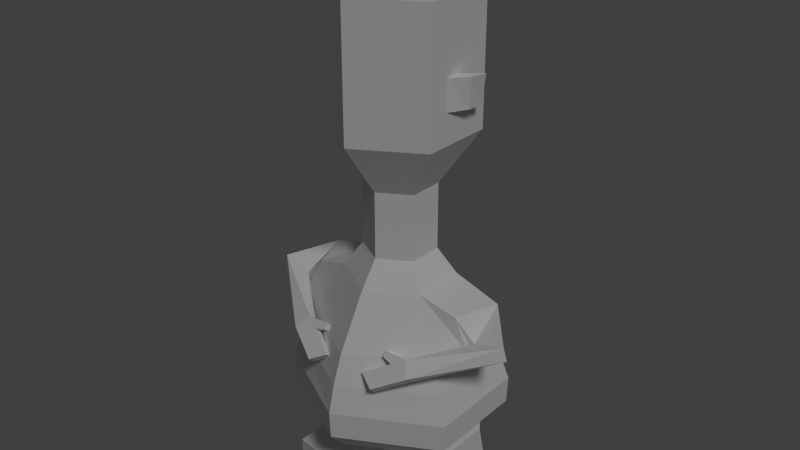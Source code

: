 # Source: ancientIdolBlend.blend  (saved by Blender 2.78.0; exported with 4.5.12 LTS)
import bpy
from mathutils import Matrix  # noqa: F401  (used for matrix-valued properties, if any)

bpy.ops.wm.read_factory_settings(use_empty=True)
scene = bpy.context.scene
scene.name = 'Scene'

# ---- collections
col_collection_1 = bpy.data.collections.new('Collection 1'); scene.collection.children.link(col_collection_1)

# ---- materials (node trees are filled in below, after node groups)
mat_material = bpy.data.materials.new('Material')
mat_material.alpha_threshold = 0.0
mat_material.use_transparent_shadow = False
mat_material.roughness = 0.5

# ---- material node trees

# ---- world
world_world = bpy.data.worlds.new('World'); scene.world = world_world
world_world.color = (0.05088, 0.05088, 0.05088)
world_world.use_sun_shadow = False
world_world.sun_shadow_jitter_overblur = 0.0
world_world.cycles.sampling_method = 'NONE'
world_world.cycles.sample_map_resolution = 256

# ---- lights
light_point = bpy.data.lights.new('Point', 'SUN')
light_point.transmission_factor = 0.0
light_point.angle = 0.1993
light_point.energy = 1.0
light_point.shadow_buffer_clip_start = 0.5
light_point.shadow_soft_size = 0.1
light_point.shadow_cascade_max_distance = 1000.0

# ---- meshes
me_cylinder = bpy.data.meshes.new('Cylinder')
me_cylinder.from_pydata([(2.049, 1.183, 11.79), (2.049, 1.183, 15.94), (2.049, -1.183, 11.79), (2.049, -1.183, 15.94), (0.9832, 0.5677, 10.03), (0.9832, -0.5677, 10.03), (0.9832, 0.5677, 7.887), (0.9832, -0.5677, 7.887), (1.652, 0.9539, 17.13), (1.652, -0.9539, 17.13), (3.05, 1.651, 3.503), (3.05, -1.651, 3.503), (3.017, 1.632, 2.621), (3.017, -1.632, 2.621), (1.503, -0.8676, 7.073), (2.355, -1.36, 5.332), (2.355, 1.36, 5.332), (1.503, 0.8676, 7.073), (2.735, -1.535, 4.418), (2.735, 1.535, 4.418), (0.3547, 0.634, 1.274), (0.3547, -0.634, 1.274), (2.275, 1.313, 1.948), (2.275, -1.313, 1.948), (0.5357, 0.5192, 1.039), (0.5357, -0.5192, 1.039), (2.432, 1.075, 1.551), (2.432, -1.075, 1.551), (0.5779, 0.8531, 0.5778), (0.5779, -0.5192, 0.5778), (2.474, 1.263, 0.5778), (2.474, -1.075, 0.5778), (0.5779, 0.8531, -0.04807), (0.5779, -0.5192, -0.04807), (2.474, 1.263, -0.04807), (2.474, -1.075, -0.04807), (0.5779, -2.419, 0.5778), (2.474, -2.075, 0.5778), (0.5779, -2.419, -0.04807), (2.474, -2.075, -0.04807), (2.644, -0.7085, 6.682), (3.154, -0.7485, 5.723), (3.154, 0.7485, 5.723), (3.154, 0.7085, 6.682), (1.884, -2.059, 5.583), (1.874, -1.85, 5.419), (2.235, -2.18, 5.041), (2.225, -2.371, 5.226), (1.511, -2.235, 5.381), (1.501, -2.026, 5.217), (1.862, -2.356, 4.839), (1.852, -2.547, 5.024), (1.166, -2.046, 5.618), (1.149, -1.846, 5.444), (1.154, -2.178, 5.467), (1.137, -1.977, 5.294), (0.7142, -2.612, 4.949), (0.7046, -2.403, 4.785), (1.24, -2.65, 4.502), (1.23, -2.841, 4.686), (2.049, 0.02403, 12.78), (2.049, -0.5303, 12.78), (2.049, -0.5303, 13.75), (2.049, 0.02403, 13.75), (2.42, 0.5779, 12.79), (2.396, 0.0715, 12.79), (2.456, 0.00339, 13.74), (2.573, 0.5098, 13.74), (4.426, -0.5827, 5.865), (3.399, -0.6368, 5.598), (4.301, -0.5898, 6.274), (3.309, -0.6297, 6.015), (-2.049, 1.183, 11.79), (-2.049, 1.183, 15.94), (-2.049, -1.183, 11.79), (-2.049, -1.183, 15.94), (0.0, -2.366, 11.79), (0.0, -2.366, 15.94), (0.0, 2.366, 11.79), (0.0, 2.366, 15.94), (-0.9832, 0.5677, 10.03), (-0.9832, -0.5677, 10.03), (0.0, -1.135, 10.03), (0.0, 1.135, 10.03), (-0.9832, 0.5677, 7.887), (-0.9832, -0.5677, 7.887), (0.0, -1.135, 7.887), (0.0, 1.135, 7.887), (-1.652, 0.9539, 17.13), (-1.652, -0.9539, 17.13), (0.0, -1.908, 17.13), (0.0, 1.908, 17.13), (-3.05, 1.651, 3.503), (-3.05, -1.651, 3.503), (0.0, -3.302, 3.503), (0.0, 3.302, 3.503), (-3.017, 1.632, 2.621), (-3.017, -1.632, 2.621), (0.0, -3.265, 2.621), (0.0, 3.265, 2.621), (0.0, 1.735, 7.073), (0.0, 2.72, 5.332), (0.0, -2.72, 5.332), (0.0, -1.735, 7.073), (-1.503, -0.8676, 7.073), (-2.355, -1.36, 5.332), (-2.355, 1.36, 5.332), (-1.503, 0.8676, 7.073), (0.0, 3.069, 4.418), (-2.735, -1.535, 4.418), (0.0, -3.069, 4.418), (-2.735, 1.535, 4.418), (-0.3547, 0.634, 1.274), (-0.3547, -0.634, 1.274), (0.0, -0.4095, 1.274), (0.0, 0.4095, 1.274), (-2.275, 1.313, 1.948), (0.0, 2.627, 1.948), (0.0, -2.627, 1.948), (-2.275, -1.313, 1.948), (-0.5357, 0.5192, 1.039), (-0.5357, -0.5192, 1.039), (-2.432, 1.075, 1.551), (-2.432, -1.075, 1.551), (-0.5779, 0.8531, 0.5778), (-0.5779, -0.5192, 0.5778), (-2.474, 1.263, 0.5778), (-2.474, -1.075, 0.5778), (-0.5779, 0.8531, -0.04807), (-0.5779, -0.5192, -0.04807), (-2.474, 1.263, -0.04807), (-2.474, -1.075, -0.04807), (-0.5779, -2.419, 0.5778), (-2.474, -2.075, 0.5778), (-0.5779, -2.419, -0.04807), (-2.474, -2.075, -0.04807), (-2.644, -0.7085, 6.682), (-3.154, -0.7485, 5.723), (-3.154, 0.7485, 5.723), (-3.154, 0.7085, 6.682), (-1.884, -2.059, 5.583), (-1.874, -1.85, 5.419), (-2.235, -2.18, 5.041), (-2.225, -2.371, 5.226), (-1.511, -2.235, 5.381), (-1.501, -2.026, 5.217), (-1.862, -2.356, 4.839), (-1.852, -2.547, 5.024), (-1.166, -2.046, 5.618), (-1.149, -1.846, 5.444), (-1.154, -2.178, 5.467), (-1.137, -1.977, 5.294), (-0.7142, -2.612, 4.949), (-0.7046, -2.403, 4.785), (-1.24, -2.65, 4.502), (-1.23, -2.841, 4.686), (-2.049, 0.02403, 12.78), (-2.049, -0.5303, 12.78), (-2.049, -0.5303, 13.75), (-2.049, 0.02403, 13.75), (-2.42, 0.5779, 12.79), (-2.396, 0.0715, 12.79), (-2.456, 0.00339, 13.74), (-2.573, 0.5098, 13.74), (-4.426, -0.5827, 5.865), (-3.399, -0.6368, 5.598), (-4.301, -0.5898, 6.274), (-3.309, -0.6297, 6.015)], [], [(0, 1, 63, 60), (2, 3, 77, 76), (77, 3, 9, 90), (78, 79, 1, 0), (4, 5, 7, 6), (78, 0, 4, 83), (2, 76, 82, 5), (0, 2, 5, 4), (83, 4, 6, 87), (5, 82, 86, 7), (3, 1, 8, 9), (1, 79, 91, 8), (19, 18, 11, 10), (108, 19, 10, 95), (18, 110, 94, 11), (117, 22, 20, 115), (10, 11, 13, 12), (95, 10, 12, 99), (11, 94, 98, 13), (7, 86, 103, 14), (14, 103, 102, 15), (87, 6, 17, 100), (100, 17, 16, 101), (6, 7, 14, 17), (15, 16, 42, 41), (15, 102, 110, 18), (101, 16, 19, 108), (16, 15, 18, 19), (23, 118, 114, 21), (21, 20, 24, 25), (12, 13, 23, 22), (13, 98, 118, 23), (99, 12, 22, 117), (8, 91, 90, 9), (20, 21, 114, 115), (27, 25, 29, 31), (22, 23, 27, 26), (20, 22, 26, 24), (23, 21, 25, 27), (29, 28, 32, 33), (25, 24, 28, 29), (26, 27, 31, 30), (24, 26, 30, 28), (34, 35, 33, 32), (30, 31, 35, 34), (28, 30, 34, 32), (35, 31, 37, 39), (37, 36, 38, 39), (33, 35, 39, 38), (31, 29, 36, 37), (29, 33, 38, 36), (69, 68, 46, 45), (16, 17, 43, 42), (14, 15, 41, 40), (17, 14, 40, 43), (47, 44, 48, 51), (68, 70, 47, 46), (70, 71, 44, 47), (71, 69, 45, 44), (49, 50, 58, 57), (44, 45, 53, 52), (45, 46, 50, 49), (46, 47, 51, 50), (52, 53, 55, 54), (45, 49, 55, 53), (48, 44, 52, 54), (49, 48, 54, 55), (59, 56, 57, 58), (50, 51, 59, 58), (51, 48, 56, 59), (48, 49, 57, 56), (60, 63, 67, 64), (2, 0, 60, 61), (3, 2, 61, 62), (1, 3, 62, 63), (64, 67, 66, 65), (61, 60, 64, 65), (62, 61, 65, 66), (63, 62, 66, 67), (40, 41, 69, 71), (43, 40, 71, 70), (42, 43, 70, 68), (41, 42, 68, 69), (72, 156, 159, 73), (74, 76, 77, 75), (77, 90, 89, 75), (78, 72, 73, 79), (80, 84, 85, 81), (78, 83, 80, 72), (74, 81, 82, 76), (72, 80, 81, 74), (83, 87, 84, 80), (81, 85, 86, 82), (75, 89, 88, 73), (73, 88, 91, 79), (111, 92, 93, 109), (108, 95, 92, 111), (109, 93, 94, 110), (117, 115, 112, 116), (92, 96, 97, 93), (95, 99, 96, 92), (93, 97, 98, 94), (85, 104, 103, 86), (104, 105, 102, 103), (87, 100, 107, 84), (100, 101, 106, 107), (84, 107, 104, 85), (105, 137, 138, 106), (105, 109, 110, 102), (101, 108, 111, 106), (106, 111, 109, 105), (119, 113, 114, 118), (113, 121, 120, 112), (96, 116, 119, 97), (97, 119, 118, 98), (99, 117, 116, 96), (88, 89, 90, 91), (112, 115, 114, 113), (123, 127, 125, 121), (116, 122, 123, 119), (112, 120, 122, 116), (119, 123, 121, 113), (125, 129, 128, 124), (121, 125, 124, 120), (122, 126, 127, 123), (120, 124, 126, 122), (130, 128, 129, 131), (126, 130, 131, 127), (124, 128, 130, 126), (131, 135, 133, 127), (133, 135, 134, 132), (129, 134, 135, 131), (127, 133, 132, 125), (125, 132, 134, 129), (165, 141, 142, 164), (106, 138, 139, 107), (104, 136, 137, 105), (107, 139, 136, 104), (143, 147, 144, 140), (164, 142, 143, 166), (166, 143, 140, 167), (167, 140, 141, 165), (145, 153, 154, 146), (140, 148, 149, 141), (141, 145, 146, 142), (142, 146, 147, 143), (148, 150, 151, 149), (141, 149, 151, 145), (144, 150, 148, 140), (145, 151, 150, 144), (155, 154, 153, 152), (146, 154, 155, 147), (147, 155, 152, 144), (144, 152, 153, 145), (156, 160, 163, 159), (74, 157, 156, 72), (75, 158, 157, 74), (73, 159, 158, 75), (160, 161, 162, 163), (157, 161, 160, 156), (158, 162, 161, 157), (159, 163, 162, 158), (136, 167, 165, 137), (139, 166, 167, 136), (138, 164, 166, 139), (137, 165, 164, 138)])
_uv = me_cylinder.uv_layers.new(name='UVMap')
_uv.uv.foreach_set('vector', [0.8483, 0.228, 0.844, 0.2612, 0.8362, 0.2426, 0.8369, 0.2358, 0.4528, 0.5957, 0.4528, 0.8178, 0.3273, 0.8178, 0.3273, 0.5957, 0.1822, 0.8635, 0.2742, 0.8635, 0.2564, 0.9101, 0.1822, 0.9101, 0.8786, 0.2259, 0.8713, 0.2748, 0.844, 0.2612, 0.8483, 0.228, 0.36, 0.5669, 0.2913, 0.5669, 0.2913, 0.458, 0.36, 0.458, 0.2905, 0.8823, 0.2905, 0.881, 0.347, 0.881, 0.347, 0.8823, 0.2905, 0.8797, 0.2905, 0.8785, 0.347, 0.8785, 0.347, 0.8797, 0.2905, 0.881, 0.2905, 0.8797, 0.347, 0.8797, 0.347, 0.881, 0.3263, 0.5673, 0.3761, 0.5673, 0.3761, 0.4578, 0.3263, 0.4578, 0.3761, 0.5673, 0.3263, 0.5673, 0.3263, 0.4578, 0.3761, 0.4578, 0.1819, 0.8642, 0.2738, 0.8642, 0.2564, 0.9101, 0.1819, 0.9101, 0.2742, 0.8635, 0.1822, 0.8635, 0.1822, 0.9101, 0.2564, 0.9101, 0.8532, 0.1314, 0.83, 0.1296, 0.8316, 0.1232, 0.8529, 0.1252, 0.8845, 0.1319, 0.8532, 0.1314, 0.8529, 0.1252, 0.8857, 0.1221, 0.83, 0.1296, 0.7967, 0.1251, 0.7979, 0.1146, 0.8316, 0.1232, 0.877, 0.1056, 0.8528, 0.1134, 0.8526, 0.09795, 0.8515, 0.0935, 0.8529, 0.1252, 0.8316, 0.1232, 0.8329, 0.1178, 0.8527, 0.1199, 0.8857, 0.1221, 0.8529, 0.1252, 0.8527, 0.1199, 0.8833, 0.1126, 0.4794, 0.1856, 0.3274, 0.1856, 0.3274, 0.1472, 0.4778, 0.1472, 0.8285, 0.1706, 0.8107, 0.1734, 0.8037, 0.1615, 0.8279, 0.1575, 0.4082, 0.3622, 0.326, 0.3622, 0.326, 0.279, 0.4548, 0.279, 0.8643, 0.1718, 0.8474, 0.1698, 0.85, 0.1577, 0.8708, 0.1617, 0.8708, 0.1617, 0.85, 0.1577, 0.8526, 0.1382, 0.8818, 0.1408, 0.8474, 0.1698, 0.8285, 0.1706, 0.8279, 0.1575, 0.85, 0.1577, 0.8291, 0.137, 0.8526, 0.1382, 0.8443, 0.1423, 0.8367, 0.1413, 0.4548, 0.279, 0.326, 0.279, 0.326, 0.2353, 0.4756, 0.2353, 0.8818, 0.1408, 0.8526, 0.1382, 0.8532, 0.1314, 0.8845, 0.1319, 0.8526, 0.1382, 0.8291, 0.137, 0.83, 0.1296, 0.8532, 0.1314, 0.8341, 0.1125, 0.8111, 0.09931, 0.8405, 0.09207, 0.8376, 0.09614, 0.7878, 0.52, 0.8214, 0.52, 0.8184, 0.5146, 0.7908, 0.5146, 0.8527, 0.1199, 0.8329, 0.1178, 0.8341, 0.1125, 0.8528, 0.1134, 0.4778, 0.1472, 0.3274, 0.1472, 0.3274, 0.1179, 0.4408, 0.1179, 0.8833, 0.1126, 0.8527, 0.1199, 0.8528, 0.1134, 0.877, 0.1056, 0.8456, 0.8568, 0.8595, 0.872, 0.8124, 0.8673, 0.8304, 0.8567, 0.8526, 0.09795, 0.8376, 0.09614, 0.8405, 0.09207, 0.8515, 0.0935, 0.8496, 0.5303, 0.7564, 0.5147, 0.7585, 0.5006, 0.8517, 0.5006, 0.8394, 0.5356, 0.7698, 0.5356, 0.7761, 0.5264, 0.8331, 0.5264, 0.7476, 0.5219, 0.8419, 0.5424, 0.8496, 0.5303, 0.7564, 0.5147, 0.8419, 0.5424, 0.7476, 0.5219, 0.7564, 0.5147, 0.8496, 0.5303, 0.4293, 0.8641, 0.392, 0.8641, 0.392, 0.8641, 0.4293, 0.8641, 0.7908, 0.5146, 0.8184, 0.5146, 0.8272, 0.5039, 0.7908, 0.5039, 0.8331, 0.5264, 0.7761, 0.5264, 0.7761, 0.5039, 0.8381, 0.5039, 0.7564, 0.5147, 0.8496, 0.5303, 0.8517, 0.5006, 0.7585, 0.5006, 0.3809, 0.909, 0.4444, 0.909, 0.4293, 0.8641, 0.392, 0.8641, 0.3809, 0.909, 0.4444, 0.909, 0.4444, 0.909, 0.3809, 0.909, 0.392, 0.8641, 0.3809, 0.909, 0.3809, 0.909, 0.392, 0.8641, 0.4444, 0.909, 0.4444, 0.909, 0.4715, 0.909, 0.4715, 0.909, 0.4715, 0.909, 0.4809, 0.8641, 0.4809, 0.8641, 0.4715, 0.909, 0.4293, 0.8641, 0.4444, 0.909, 0.4715, 0.909, 0.4809, 0.8641, 0.4444, 0.909, 0.4293, 0.8641, 0.4809, 0.8641, 0.4715, 0.909, 0.4293, 0.8641, 0.4293, 0.8641, 0.4809, 0.8641, 0.4809, 0.8641, 0.8514, 0.5091, 0.8514, 0.5091, 0.7477, 0.513, 0.7477, 0.513, 0.8526, 0.1382, 0.85, 0.1577, 0.8437, 0.1464, 0.8443, 0.1423, 0.8279, 0.1575, 0.8291, 0.137, 0.8367, 0.1413, 0.8366, 0.1454, 0.85, 0.1577, 0.8279, 0.1575, 0.8366, 0.1454, 0.8437, 0.1464, 0.4683, 0.893, 0.4683, 0.8697, 0.4892, 0.8697, 0.4892, 0.893, 0.8514, 0.5091, 0.8514, 0.5295, 0.7477, 0.5256, 0.7477, 0.513, 0.8514, 0.5295, 0.8514, 0.5295, 0.7477, 0.5256, 0.7477, 0.5256, 0.8514, 0.5295, 0.8514, 0.5091, 0.7477, 0.513, 0.7477, 0.5256, 0.4892, 0.869, 0.4892, 0.8936, 0.5242, 0.8936, 0.534, 0.869, 0.4683, 0.8697, 0.4683, 0.869, 0.4945, 0.8515, 0.494, 0.8519, 0.4683, 0.869, 0.4683, 0.8936, 0.4892, 0.8936, 0.4892, 0.869, 0.4683, 0.8936, 0.4683, 0.893, 0.4892, 0.893, 0.4892, 0.8936, 0.494, 0.8519, 0.4945, 0.8515, 0.5003, 0.8577, 0.4997, 0.8581, 0.4683, 0.869, 0.4892, 0.869, 0.5003, 0.8577, 0.4945, 0.8515, 0.4892, 0.8697, 0.4683, 0.8697, 0.494, 0.8519, 0.4997, 0.8581, 0.4892, 0.869, 0.4892, 0.8697, 0.4997, 0.8581, 0.5003, 0.8577, 0.5242, 0.893, 0.534, 0.8697, 0.534, 0.869, 0.5242, 0.8936, 0.4892, 0.8936, 0.4892, 0.893, 0.5242, 0.893, 0.5242, 0.8936, 0.4892, 0.893, 0.4892, 0.8697, 0.534, 0.8697, 0.5242, 0.893, 0.4892, 0.8697, 0.4892, 0.869, 0.534, 0.869, 0.534, 0.8697, 0.4308, 0.7274, 0.4306, 0.7293, 0.4302, 0.7284, 0.4303, 0.7284, 0.8241, 0.2265, 0.8483, 0.228, 0.8369, 0.2358, 0.8297, 0.2342, 0.8226, 0.2609, 0.8241, 0.2265, 0.8297, 0.2342, 0.8298, 0.2427, 0.844, 0.2612, 0.8226, 0.2609, 0.8298, 0.2427, 0.8362, 0.2426, 0.4303, 0.7284, 0.4302, 0.7284, 0.43, 0.7286, 0.4301, 0.7282, 0.4288, 0.727, 0.4308, 0.7274, 0.4303, 0.7284, 0.4301, 0.7282, 0.4288, 0.7294, 0.4288, 0.727, 0.4301, 0.7282, 0.43, 0.7286, 0.4306, 0.7293, 0.4288, 0.7294, 0.43, 0.7286, 0.4302, 0.7284, 0.7473, 0.5421, 0.7473, 0.4963, 0.8514, 0.5091, 0.8514, 0.5295, 0.7473, 0.5421, 0.7473, 0.5421, 0.8514, 0.5295, 0.8514, 0.5295, 0.7473, 0.4963, 0.7473, 0.5421, 0.8514, 0.5295, 0.8514, 0.5091, 0.7473, 0.4963, 0.7473, 0.4963, 0.8514, 0.5091, 0.8514, 0.5091, 0.8483, 0.228, 0.8369, 0.2358, 0.8362, 0.2426, 0.844, 0.2612, 0.2017, 0.5957, 0.3273, 0.5957, 0.3273, 0.8178, 0.2017, 0.8178, 0.1822, 0.8635, 0.1822, 0.9101, 0.108, 0.9101, 0.0902, 0.8635, 0.8786, 0.2259, 0.8483, 0.228, 0.844, 0.2612, 0.8713, 0.2748, 0.36, 0.5669, 0.36, 0.458, 0.2913, 0.458, 0.2913, 0.5669, 0.2905, 0.8823, 0.347, 0.8823, 0.347, 0.8836, 0.2905, 0.8836, 0.2905, 0.8772, 0.347, 0.8772, 0.347, 0.8785, 0.2905, 0.8785, 0.2905, 0.8759, 0.347, 0.8759, 0.347, 0.8772, 0.2905, 0.8772, 0.3263, 0.5673, 0.3263, 0.4578, 0.2765, 0.4578, 0.2765, 0.5673, 0.2765, 0.5673, 0.2765, 0.4578, 0.3263, 0.4578, 0.3263, 0.5673, 0.1819, 0.8642, 0.1819, 0.9101, 0.2564, 0.9101, 0.2738, 0.8642, 0.0902, 0.8635, 0.108, 0.9101, 0.1822, 0.9101, 0.1822, 0.8635, 0.8532, 0.1314, 0.8529, 0.1252, 0.8316, 0.1232, 0.83, 0.1296, 0.8845, 0.1319, 0.8857, 0.1221, 0.8529, 0.1252, 0.8532, 0.1314, 0.83, 0.1296, 0.8316, 0.1232, 0.7979, 0.1146, 0.7967, 0.1251, 0.877, 0.1056, 0.8515, 0.0935, 0.8526, 0.09795, 0.8528, 0.1134, 0.8529, 0.1252, 0.8527, 0.1199, 0.8329, 0.1178, 0.8316, 0.1232, 0.8857, 0.1221, 0.8833, 0.1126, 0.8527, 0.1199, 0.8529, 0.1252, 0.1754, 0.1856, 0.177, 0.1472, 0.3274, 0.1472, 0.3274, 0.1856, 0.8285, 0.1706, 0.8279, 0.1575, 0.8037, 0.1615, 0.8107, 0.1734, 0.2438, 0.3622, 0.1972, 0.279, 0.326, 0.279, 0.326, 0.3622, 0.8643, 0.1718, 0.8708, 0.1617, 0.85, 0.1577, 0.8474, 0.1698, 0.8708, 0.1617, 0.8818, 0.1408, 0.8526, 0.1382, 0.85, 0.1577, 0.8474, 0.1698, 0.85, 0.1577, 0.8279, 0.1575, 0.8285, 0.1706, 0.8291, 0.137, 0.8367, 0.1413, 0.8443, 0.1423, 0.8526, 0.1382, 0.1972, 0.279, 0.1764, 0.2353, 0.326, 0.2353, 0.326, 0.279, 0.8818, 0.1408, 0.8845, 0.1319, 0.8532, 0.1314, 0.8526, 0.1382, 0.8526, 0.1382, 0.8532, 0.1314, 0.83, 0.1296, 0.8291, 0.137, 0.8341, 0.1125, 0.8376, 0.09614, 0.8405, 0.09207, 0.8111, 0.09931, 0.7878, 0.52, 0.7908, 0.5146, 0.8184, 0.5146, 0.8214, 0.52, 0.8527, 0.1199, 0.8528, 0.1134, 0.8341, 0.1125, 0.8329, 0.1178, 0.177, 0.1472, 0.214, 0.1179, 0.3274, 0.1179, 0.3274, 0.1472, 0.8833, 0.1126, 0.877, 0.1056, 0.8528, 0.1134, 0.8527, 0.1199, 0.8456, 0.8568, 0.8304, 0.8567, 0.8124, 0.8673, 0.8595, 0.872, 0.8526, 0.09795, 0.8515, 0.0935, 0.8405, 0.09207, 0.8376, 0.09614, 0.8496, 0.5303, 0.8517, 0.5006, 0.7586, 0.5006, 0.7565, 0.5147, 0.8394, 0.5356, 0.8331, 0.5264, 0.7761, 0.5264, 0.7698, 0.5356, 0.7476, 0.5219, 0.7565, 0.5147, 0.8496, 0.5303, 0.8419, 0.5424, 0.8419, 0.5424, 0.8496, 0.5303, 0.7565, 0.5147, 0.7476, 0.5219, 0.4293, 0.8644, 0.4293, 0.8644, 0.392, 0.8644, 0.392, 0.8644, 0.7908, 0.5146, 0.7908, 0.5039, 0.8272, 0.5039, 0.8184, 0.5146, 0.8331, 0.5264, 0.8381, 0.5039, 0.7761, 0.5039, 0.7761, 0.5264, 0.7565, 0.5147, 0.7586, 0.5006, 0.8517, 0.5006, 0.8496, 0.5303, 0.3809, 0.9094, 0.392, 0.8644, 0.4293, 0.8644, 0.4444, 0.9094, 0.3809, 0.9094, 0.3809, 0.9094, 0.4444, 0.9094, 0.4444, 0.9094, 0.392, 0.8644, 0.392, 0.8644, 0.3809, 0.9094, 0.3809, 0.9094, 0.4444, 0.9094, 0.4715, 0.9094, 0.4715, 0.9094, 0.4444, 0.9094, 0.4715, 0.9094, 0.4715, 0.9094, 0.4809, 0.8644, 0.4809, 0.8644, 0.4293, 0.8644, 0.4809, 0.8644, 0.4715, 0.9094, 0.4444, 0.9094, 0.4444, 0.9094, 0.4715, 0.9094, 0.4809, 0.8644, 0.4293, 0.8644, 0.4293, 0.8644, 0.4809, 0.8644, 0.4809, 0.8644, 0.4293, 0.8644, 0.8534, 0.5091, 0.7497, 0.513, 0.7497, 0.513, 0.8534, 0.5091, 0.8526, 0.1382, 0.8443, 0.1423, 0.8437, 0.1464, 0.85, 0.1577, 0.8279, 0.1575, 0.8366, 0.1454, 0.8367, 0.1413, 0.8291, 0.137, 0.85, 0.1577, 0.8437, 0.1464, 0.8366, 0.1454, 0.8279, 0.1575, 0.4683, 0.893, 0.4892, 0.893, 0.4892, 0.8697, 0.4683, 0.8697, 0.8534, 0.5091, 0.7497, 0.513, 0.7497, 0.5256, 0.8534, 0.5295, 0.8534, 0.5295, 0.7497, 0.5256, 0.7497, 0.5256, 0.8534, 0.5295, 0.8534, 0.5295, 0.7497, 0.5256, 0.7497, 0.513, 0.8534, 0.5091, 0.4892, 0.869, 0.534, 0.869, 0.5242, 0.8936, 0.4892, 0.8936, 0.4683, 0.8697, 0.494, 0.8519, 0.4946, 0.8515, 0.4683, 0.869, 0.4683, 0.869, 0.4892, 0.869, 0.4892, 0.8936, 0.4683, 0.8936, 0.4683, 0.8936, 0.4892, 0.8936, 0.4892, 0.893, 0.4683, 0.893, 0.494, 0.8519, 0.4997, 0.8581, 0.5003, 0.8577, 0.4946, 0.8515, 0.4683, 0.869, 0.4946, 0.8515, 0.5003, 0.8577, 0.4892, 0.869, 0.4892, 0.8697, 0.4997, 0.8581, 0.494, 0.8519, 0.4683, 0.8697, 0.4892, 0.869, 0.5003, 0.8577, 0.4997, 0.8581, 0.4892, 0.8697, 0.5242, 0.893, 0.5242, 0.8936, 0.534, 0.869, 0.534, 0.8697, 0.4892, 0.8936, 0.5242, 0.8936, 0.5242, 0.893, 0.4892, 0.893, 0.4892, 0.893, 0.5242, 0.893, 0.534, 0.8697, 0.4892, 0.8697, 0.4892, 0.8697, 0.534, 0.8697, 0.534, 0.869, 0.4892, 0.869, 0.4308, 0.7274, 0.4303, 0.7284, 0.4302, 0.7284, 0.4306, 0.7293, 0.8241, 0.2265, 0.8297, 0.2342, 0.8369, 0.2358, 0.8483, 0.228, 0.8226, 0.2609, 0.8298, 0.2427, 0.8297, 0.2342, 0.8241, 0.2265, 0.844, 0.2612, 0.8362, 0.2426, 0.8298, 0.2427, 0.8226, 0.2609, 0.4303, 0.7284, 0.4301, 0.7282, 0.43, 0.7286, 0.4302, 0.7284, 0.4288, 0.727, 0.4301, 0.7282, 0.4303, 0.7284, 0.4308, 0.7274, 0.4288, 0.7294, 0.43, 0.7286, 0.4301, 0.7282, 0.4288, 0.727, 0.4306, 0.7293, 0.4302, 0.7284, 0.43, 0.7286, 0.4288, 0.7294, 0.7493, 0.5421, 0.8534, 0.5295, 0.8534, 0.5091, 0.7493, 0.4963, 0.7493, 0.5421, 0.8534, 0.5295, 0.8534, 0.5295, 0.7493, 0.5421, 0.7493, 0.4963, 0.8534, 0.5091, 0.8534, 0.5295, 0.7493, 0.5421, 0.7493, 0.4963, 0.8534, 0.5091, 0.8534, 0.5091, 0.7493, 0.4963])
me_cylinder.materials.append(mat_material)
me_cylinder.use_remesh_preserve_volume = False
me_cylinder.use_remesh_preserve_attributes = False
me_cylinder.use_mirror_x = True
me_cylinder.update()
arm_armature = bpy.data.armatures.new('Armature')  # bones are not reproduced

# ---- objects
ob_armature = bpy.data.objects.new('Armature', arm_armature)
ob_cylinder = bpy.data.objects.new('Cylinder', me_cylinder)
ob_point = bpy.data.objects.new('Point', light_point)

# ---- transforms, parenting, visibility, modifiers, constraints
ob_armature.location = (0.0, 0.0, 0.0)
ob_armature.hide_viewport = True
ob_armature.show_in_front = True
ob_armature.lineart.crease_threshold = 0.0
ob_cylinder.parent = ob_armature
ob_cylinder.location = (0.0, 0.0, 0.0)
ob_cylinder.lineart.crease_threshold = 0.0
ob_cylinder.use_mesh_mirror_x = True
_vg = ob_cylinder.vertex_groups.new(name='Bone')
for _i, _w in zip([10, 11, 12, 13, 15, 16, 18, 19, 20, 21, 22, 23, 24, 25, 26, 27, 28, 29, 30, 31, 32, 33, 34, 35, 36, 37, 38, 39, 44, 45, 46, 47, 48, 49, 50, 51, 52, 53, 54, 55, 56, 57, 58, 59, 92, 93, 94, 95, 96, 97, 98, 99, 101, 102, 105, 106, 108, 109, 110, 111, 112, 113, 114, 115, 116, 117, 118, 119, 120, 121, 122, 123, 124, 125, 126, 127, 128, 129, 130, 131, 132, 133, 134, 135, 140, 141, 142, 143, 144, 145, 146, 147, 148, 149, 150, 151, 152, 153, 154, 155], [0.1341, 0.1355, 0.2206, 0.2226, 0.02121, 0.02243, 0.07461, 0.07495, 0.9054, 0.9, 0.3891, 0.3908, 0.908, 0.904, 0.5702, 0.5757, 0.9191, 0.9212, 0.77, 0.8095, 0.9236, 0.938, 0.8216, 0.8712, 0.9269, 0.8642, 0.9312, 0.8827, 0.004065, 0.004063, 0.004053, 0.004155, 0.005847, 0.005954, 0.005076, 0.005104, 0.008718, 0.01036, 0.008157, 0.008888, 0.005172, 0.005078, 0.005163, 0.005155, 0.1341, 0.1355, 0.09406, 0.1074, 0.2206, 0.2226, 0.1519, 0.1748, 0.01458, 0.01116, 0.02121, 0.02243, 0.06168, 0.07461, 0.0558, 0.07495, 0.9054, 0.9, 0.9698, 0.9521, 0.3891, 0.2903, 0.2473, 0.3908, 0.908, 0.904, 0.5702, 0.5757, 0.9191, 0.9212, 0.77, 0.8095, 0.9236, 0.938, 0.8216, 0.8712, 0.9269, 0.8642, 0.9312, 0.8827, 0.004065, 0.004063, 0.004053, 0.004155, 0.005847, 0.005954, 0.005076, 0.005104, 0.008718, 0.01036, 0.008157, 0.008887, 0.005172, 0.005078, 0.005163, 0.005155]): _vg.add([_i], _w, 'REPLACE')
_vg = ob_cylinder.vertex_groups.new(name='Bone.001')
for _i, _w in zip([6, 7, 10, 11, 12, 13, 14, 15, 16, 17, 18, 19, 20, 21, 22, 23, 24, 25, 26, 27, 28, 29, 30, 31, 32, 33, 34, 35, 36, 37, 38, 39, 40, 41, 42, 43, 44, 45, 46, 47, 48, 49, 50, 51, 52, 53, 54, 55, 56, 57, 58, 59, 68, 69, 70, 71, 84, 85, 86, 87, 92, 93, 94, 95, 96, 97, 98, 99, 100, 101, 102, 103, 104, 105, 106, 107, 108, 109, 110, 111, 112, 113, 114, 115, 116, 117, 118, 119, 120, 121, 122, 123, 124, 125, 126, 127, 128, 129, 130, 131, 132, 133, 134, 135, 136, 137, 138, 139, 140, 141, 142, 143, 144, 145, 146, 147, 148, 149, 150, 151, 152, 153, 154, 155, 164, 165, 166, 167], [0.1441, 0.147, 0.8483, 0.8467, 0.7685, 0.7664, 0.7594, 0.9086, 0.9077, 0.7412, 0.8953, 0.8949, 0.09375, 0.09912, 0.6054, 0.6036, 0.09114, 0.09508, 0.4259, 0.4204, 0.08016, 0.07811, 0.2279, 0.1888, 0.07567, 0.06141, 0.1768, 0.1276, 0.07246, 0.1346, 0.06814, 0.1162, 0.8499, 0.8992, 0.9044, 0.878, 0.872, 0.8725, 0.8737, 0.8728, 0.868, 0.8679, 0.8693, 0.8693, 0.8652, 0.864, 0.8653, 0.8635, 0.8622, 0.8608, 0.8649, 0.865, 0.8936, 0.8954, 0.8914, 0.884, 0.1441, 0.147, 0.1498, 0.1444, 0.8483, 0.8467, 0.8865, 0.8745, 0.7685, 0.7664, 0.836, 0.814, 0.7707, 0.9107, 0.9058, 0.7463, 0.7594, 0.9086, 0.9077, 0.7412, 0.9077, 0.8953, 0.9104, 0.8949, 0.09375, 0.09912, 0.009847, 0.04498, 0.6054, 0.7027, 0.7459, 0.6036, 0.09114, 0.09508, 0.4259, 0.4204, 0.08016, 0.07811, 0.2279, 0.1888, 0.07567, 0.06141, 0.1768, 0.1276, 0.07246, 0.1346, 0.06814, 0.1162, 0.8499, 0.8992, 0.9044, 0.878, 0.872, 0.8725, 0.8737, 0.8728, 0.868, 0.8679, 0.8693, 0.8693, 0.8652, 0.864, 0.8653, 0.8635, 0.8622, 0.8608, 0.8649, 0.865, 0.8936, 0.8954, 0.8914, 0.884]): _vg.add([_i], _w, 'REPLACE')
_vg = ob_cylinder.vertex_groups.new(name='Bone.002')
for _i, _w in zip([0, 2, 4, 5, 6, 7, 14, 15, 16, 17, 18, 19, 40, 41, 42, 43, 44, 45, 46, 47, 48, 49, 50, 51, 52, 53, 54, 55, 56, 57, 58, 59, 60, 61, 62, 63, 64, 65, 66, 67, 68, 69, 70, 71, 72, 74, 76, 78, 80, 81, 82, 83, 84, 85, 86, 87, 100, 101, 102, 103, 104, 105, 106, 107, 108, 109, 110, 111, 136, 137, 138, 139, 140, 141, 142, 143, 144, 145, 146, 147, 148, 149, 150, 151, 152, 153, 154, 155, 156, 157, 158, 159, 160, 161, 162, 163, 164, 165, 166, 167], [0.1389, 0.1366, 0.916, 0.9176, 0.8489, 0.8462, 0.2321, 0.05544, 0.0557, 0.2493, 0.009766, 0.009914, 0.1341, 0.07563, 0.07094, 0.1036, 0.1005, 0.09993, 0.09874, 0.09961, 0.1035, 0.1037, 0.1026, 0.1027, 0.1049, 0.1053, 0.1051, 0.1065, 0.1097, 0.1112, 0.107, 0.1069, 0.07249, 0.0755, 0.04607, 0.04237, 0.06483, 0.06729, 0.04863, 0.05227, 0.0828, 0.07945, 0.08554, 0.09296, 0.1389, 0.1366, 0.1325, 0.1302, 0.916, 0.9176, 0.9224, 0.9085, 0.8489, 0.8462, 0.8434, 0.8485, 0.2212, 0.05662, 0.06326, 0.2451, 0.2321, 0.05544, 0.0557, 0.2493, 0.01089, 0.009766, 0.01726, 0.009914, 0.1341, 0.07563, 0.07094, 0.1036, 0.1005, 0.09993, 0.09874, 0.09961, 0.1035, 0.1037, 0.1026, 0.1027, 0.1049, 0.1053, 0.1051, 0.1065, 0.1097, 0.1112, 0.107, 0.1069, 0.07249, 0.0755, 0.04607, 0.04237, 0.06483, 0.06729, 0.04863, 0.05227, 0.0828, 0.07945, 0.08554, 0.09296]): _vg.add([_i], _w, 'REPLACE')
_vg = ob_cylinder.vertex_groups.new(name='Bone.003')
for _i, _w in zip([0, 1, 2, 3, 4, 5, 8, 9, 60, 61, 62, 63, 64, 65, 66, 67, 72, 73, 74, 75, 76, 77, 78, 79, 80, 81, 82, 83, 88, 89, 90, 91, 156, 157, 158, 159, 160, 161, 162, 163], [0.8598, 0.9907, 0.8622, 0.992, 0.0759, 0.07437, 0.9947, 0.9924, 0.9269, 0.9238, 0.9515, 0.9534, 0.9346, 0.9321, 0.9503, 0.9473, 0.8598, 0.9907, 0.8622, 0.992, 0.8664, 0.9876, 0.8686, 0.9875, 0.0759, 0.07437, 0.06992, 0.08274, 0.9947, 0.9924, 0.9905, 0.9919, 0.9269, 0.9238, 0.9515, 0.9534, 0.9346, 0.9321, 0.9503, 0.9473]): _vg.add([_i], _w, 'REPLACE')
_m = ob_cylinder.modifiers.new('Armature', 'ARMATURE')
_m.object = ob_armature
ob_point.location = (14.21, -5.624, 17.79)
ob_point.rotation_euler = (5.251e-08, 0.7685, -0.5546)
ob_point.lineart.crease_threshold = 0.0

# ---- collection membership
col_collection_1.objects.link(ob_armature)
col_collection_1.objects.link(ob_cylinder)
col_collection_1.objects.link(ob_point)

# ---- scene / render settings (as saved in the file)
scene.frame_start = 0; scene.frame_end = 8; scene.frame_set(8)
scene.render.engine = 'BLENDER_EEVEE_NEXT'
scene.render.image_settings.color_depth = '16'
scene.render.image_settings.compression = 100
scene.render.resolution_percentage = 50
scene.render.dither_intensity = 0.0
scene.cycles.use_denoising = False
scene.cycles.samples = 10
scene.cycles.sampling_pattern = 'TABULATED_SOBOL'
scene.cycles.light_sampling_threshold = 0.0
scene.cycles.use_adaptive_sampling = False
scene.cycles.use_light_tree = False
scene.cycles.blur_glossy = 0.0
scene.cycles.pixel_filter_type = 'GAUSSIAN'
scene.cycles.sample_clamp_indirect = 0.0
scene.view_settings.view_transform = 'Standard'
bpy.context.view_layer.update()

# ---- added for rendering (the .blend has no active camera): camera
cam_auto = bpy.data.cameras.new('AutoCamera')
cam_auto.lens = 50.0
cam_auto.sensor_width = 36.0
cam_auto.clip_end = 1000.0
ob_auto_camera = bpy.data.objects.new('AutoCamera', cam_auto)
scene.collection.objects.link(ob_auto_camera)
ob_auto_camera.location = (18.8917, -22.67, 23.6521)
ob_auto_camera.rotation_euler = (1.09748, -7.21219e-08, 0.694738)
scene.camera = ob_auto_camera
bpy.context.view_layer.update()
